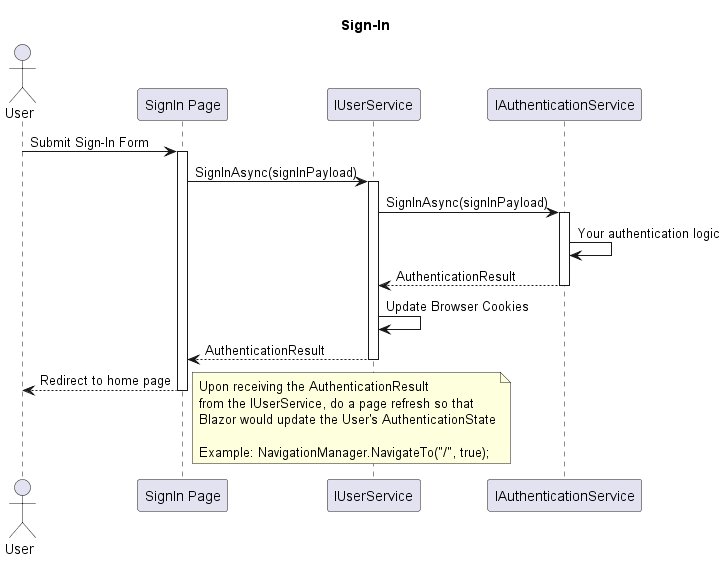

The diagram above was rendered by PlantUML. Its source (embedded in the PNG):
@startuml sign-in
!pragma teoz true

title Sign-In

actor "User" as user
participant "SignIn Page" as page
participant "IUserService" as userService
participant "IAuthenticationService" as authService

user -> page: Submit Sign-In Form
activate page
page -> userService: SignInAsync(signInPayload)
activate userService
userService -> authService: SignInAsync(signInPayload)
activate authService
authService -> authService: Your authentication logic
authService --> userService: AuthenticationResult
deactivate authService
userService -> userService: Update Browser Cookies
userService --> page: AuthenticationResult
deactivate userService
page --> user: Redirect to home page
note right
Upon receiving the AuthenticationResult
from the IUserService, do a page refresh so that
Blazor would update the User's AuthenticationState

Example: NavigationManager.NavigateTo("/", true);
end note

deactivate page

@enduml